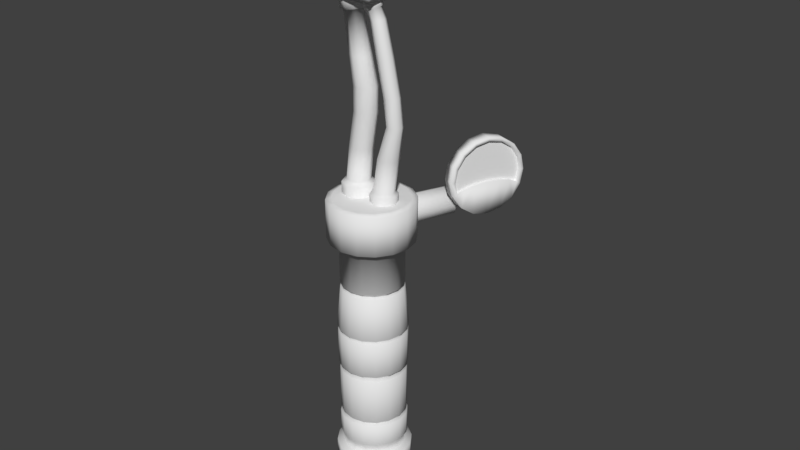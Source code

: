 # Source: welder.blend  (saved by Blender 2.79.0; exported with 4.5.12 LTS)
import bpy
from mathutils import Matrix  # noqa: F401  (used for matrix-valued properties, if any)

bpy.ops.wm.read_factory_settings(use_empty=True)
scene = bpy.context.scene
scene.name = 'workspace'

# ---- collections
col_collection_1 = bpy.data.collections.new('Collection 1'); scene.collection.children.link(col_collection_1)

# ---- world
world_world = bpy.data.worlds.new('World'); scene.world = world_world
world_world.color = (0.05088, 0.05088, 0.05088)
world_world.use_sun_shadow = False
world_world.sun_shadow_jitter_overblur = 0.0
world_world.cycles.sampling_method = 'MANUAL'

# ---- meshes
me_cylinder_007 = bpy.data.meshes.new('Cylinder.007')
me_cylinder_007.from_pydata([(5.215e-08, 1.0, 1.533), (5.215e-08, 1.0, 3.533), (0.7071, 0.7071, 1.533), (0.7071, 0.7071, 3.533), (1.0, -5.116e-08, 1.533), (1.0, -5.116e-08, 3.533), (0.7071, -0.7071, 1.533), (0.7071, -0.7071, 3.533), (-3.527e-08, -1.0, 1.533), (-3.527e-08, -1.0, 3.533), (-0.7071, -0.7071, 1.533), (-0.7071, -0.7071, 3.533), (-1.0, 4.474e-09, 1.533), (-1.0, 4.474e-09, 3.533), (-0.7071, 0.7071, 1.533), (-0.7071, 0.7071, 3.533), (0.3544, 0.3544, 3.533), (2.986e-08, 0.5013, 3.533), (0.5013, -2.193e-08, 3.533), (0.3544, -0.3544, 3.533), (-1.396e-08, -0.5013, 3.533), (-0.3544, -0.3544, 3.533), (-0.5013, 5.959e-09, 3.533), (-0.3544, 0.3544, 3.533), (0.3544, 0.3544, 4.013), (2.986e-08, 0.5013, 4.013), (0.5013, 1.23e-08, 4.013), (0.3544, -0.3544, 4.013), (-1.396e-08, -0.5013, 4.013), (-0.3544, -0.3544, 4.013), (-0.5013, 4.018e-08, 4.013), (-0.3544, 0.3544, 4.013), (0.3544, 0.6025, 4.22), (2.986e-08, 0.7296, 4.175), (0.5013, 0.2955, 4.329), (0.3544, -0.01144, 4.437), (-1.396e-08, -0.1386, 4.482), (-0.3544, -0.01144, 4.437), (-0.5013, 0.2955, 4.329), (-0.3544, 0.6025, 4.22), (0.3544, 0.9866, 4.324), (2.986e-08, 1.06, 4.246), (0.5013, 0.8093, 4.512), (0.3544, 0.6321, 4.7), (-1.396e-08, 0.5587, 4.778), (-0.3544, 0.6321, 4.7), (-0.5013, 0.8093, 4.512), (-0.3544, 0.9866, 4.324), (0.3544, 1.404, 4.296), (2.986e-08, 1.404, 4.206), (0.5013, 1.404, 4.513), (0.3544, 1.404, 4.73), (-1.396e-08, 1.404, 4.82), (-0.3544, 1.404, 4.73), (-0.5013, 1.404, 4.513), (-0.3544, 1.404, 4.296), (0.5002, 1.428, 4.207), (3.907e-08, 1.428, 4.08), (0.7074, 1.428, 4.513), (0.5002, 1.428, 4.819), (-2.277e-08, 1.428, 4.946), (-0.5002, 1.428, 4.819), (-0.7074, 1.428, 4.513), (-0.5002, 1.428, 4.207), (0.5898, 1.61, 4.203), (0.1651, 1.865, 4.068), (0.7484, 1.495, 4.512), (0.5479, 1.587, 4.815), (0.1057, 1.831, 4.934), (-0.3191, 2.085, 4.8), (-0.4776, 2.2, 4.49), (-0.2771, 2.109, 4.188), (0.7586, 1.724, 4.205), (0.5261, 2.161, 4.071), (0.8176, 1.534, 4.513), (0.6686, 1.701, 4.815), (0.3988, 2.129, 4.933), (0.1663, 2.566, 4.799), (0.1073, 2.756, 4.491), (0.2563, 2.589, 4.189), (1.526, 1.738, 4.212), (1.551, 2.238, 4.086), (1.461, 1.532, 4.516), (1.395, 1.74, 4.82), (1.365, 2.24, 4.945), (1.391, 2.74, 4.818), (1.455, 2.947, 4.514), (1.522, 2.739, 4.211), (1.279, 4.946, 4.515), (2.181, 4.946, 4.515), (1.279, 4.74, 5.15), (2.181, 4.74, 5.15), (1.279, 4.153, 5.688), (2.181, 4.153, 5.688), (1.279, 3.275, 6.047), (2.181, 3.275, 6.047), (1.279, 2.239, 6.173), (2.181, 2.239, 6.173), (1.279, 1.204, 6.047), (2.181, 1.204, 6.047), (1.279, 0.3256, 5.688), (2.181, 0.3256, 5.688), (1.279, -0.2611, 5.15), (2.181, -0.2611, 5.15), (1.279, -0.4672, 4.515), (2.181, -0.4672, 4.515), (1.279, -0.2611, 3.881), (2.181, -0.2611, 3.881), (1.279, 0.3256, 3.343), (2.181, 0.3256, 3.343), (1.279, 1.204, 2.984), (2.181, 1.204, 2.984), (1.279, 2.239, 2.858), (2.181, 2.239, 2.858), (1.279, 3.275, 2.984), (2.181, 3.275, 2.984), (1.279, 4.153, 3.343), (2.181, 4.153, 3.343), (1.279, 4.74, 3.881), (2.181, 4.74, 3.881), (2.181, 4.5, 5.089), (2.181, 4.686, 4.515), (2.181, 3.969, 5.575), (2.181, 3.176, 5.9), (2.181, 2.239, 6.014), (2.181, 1.375, 5.9), (2.181, 1.621, 5.575), (2.181, 1.786, 5.089), (2.181, 1.844, 4.515), (2.181, 1.786, 3.942), (2.181, 1.621, 3.456), (2.181, 1.375, 3.131), (2.181, 2.239, 3.017), (2.181, 3.176, 3.131), (2.181, 3.969, 3.456), (2.181, 4.5, 3.942), (1.977, 4.5, 5.089), (1.977, 4.686, 4.515), (1.977, 3.969, 5.575), (1.977, 3.176, 5.9), (1.977, 2.239, 6.014), (1.977, 1.375, 5.9), (1.977, 1.621, 5.575), (1.977, 1.786, 5.089), (1.977, 1.844, 4.515), (1.977, 1.786, 3.942), (1.977, 1.621, 3.456), (1.977, 1.375, 3.131), (1.977, 2.239, 3.017), (1.977, 3.176, 3.131), (1.977, 3.969, 3.456), (1.977, 4.5, 3.942)], [], [(0, 1, 3, 2), (2, 3, 5, 4), (4, 5, 7, 6), (6, 7, 9, 8), (8, 9, 11, 10), (10, 11, 13, 12), (9, 7, 19, 20), (12, 13, 15, 14), (14, 15, 1, 0), (19, 18, 26, 27), (15, 13, 22, 23), (5, 3, 16, 18), (11, 9, 20, 21), (1, 15, 23, 17), (3, 1, 17, 16), (7, 5, 18, 19), (13, 11, 21, 22), (26, 24, 32, 34), (16, 17, 25, 24), (17, 23, 31, 25), (22, 21, 29, 30), (20, 19, 27, 28), (18, 16, 24, 26), (23, 22, 30, 31), (21, 20, 28, 29), (33, 39, 47, 41), (31, 30, 38, 39), (29, 28, 36, 37), (27, 26, 34, 35), (24, 25, 33, 32), (25, 31, 39, 33), (30, 29, 37, 38), (28, 27, 35, 36), (43, 42, 50, 51), (38, 37, 45, 46), (36, 35, 43, 44), (34, 32, 40, 42), (39, 38, 46, 47), (37, 36, 44, 45), (35, 34, 42, 43), (32, 33, 41, 40), (55, 54, 62, 63), (40, 41, 49, 48), (41, 47, 55, 49), (46, 45, 53, 54), (44, 43, 51, 52), (42, 40, 48, 50), (47, 46, 54, 55), (45, 44, 52, 53), (60, 59, 67, 68), (53, 52, 60, 61), (51, 50, 58, 59), (48, 49, 57, 56), (49, 55, 63, 57), (54, 53, 61, 62), (52, 51, 59, 60), (50, 48, 56, 58), (65, 71, 79, 73), (58, 56, 64, 66), (63, 62, 70, 71), (61, 60, 68, 69), (59, 58, 66, 67), (56, 57, 65, 64), (57, 63, 71, 65), (62, 61, 69, 70), (77, 76, 84, 85), (70, 69, 77, 78), (68, 67, 75, 76), (66, 64, 72, 74), (71, 70, 78, 79), (69, 68, 76, 77), (67, 66, 74, 75), (64, 65, 73, 72), (75, 74, 82, 83), (72, 73, 81, 80), (73, 79, 87, 81), (78, 77, 85, 86), (76, 75, 83, 84), (74, 72, 80, 82), (79, 78, 86, 87), (88, 90, 91, 89), (90, 92, 93, 91), (92, 94, 95, 93), (94, 96, 97, 95), (96, 98, 99, 97), (98, 100, 101, 99), (100, 102, 103, 101), (102, 104, 105, 103), (104, 106, 107, 105), (106, 108, 109, 107), (108, 110, 111, 109), (110, 112, 113, 111), (112, 114, 115, 113), (114, 116, 117, 115), (97, 124, 123, 95), (116, 118, 119, 117), (118, 88, 89, 119), (120, 136, 137, 121), (107, 129, 128, 105), (117, 134, 133, 115), (93, 122, 120, 91), (103, 127, 126, 101), (113, 132, 131, 111), (99, 125, 124, 97), (109, 130, 129, 107), (119, 135, 134, 117), (95, 123, 122, 93), (105, 128, 127, 103), (115, 133, 132, 113), (91, 120, 121, 89), (101, 126, 125, 99), (111, 131, 130, 109), (89, 121, 135, 119), (136, 138, 139, 140, 141, 142, 143, 144, 145, 146, 147, 148, 149, 150, 151, 137), (121, 137, 151, 135), (129, 145, 144, 128), (122, 138, 136, 120), (130, 146, 145, 129), (123, 139, 138, 122), (131, 147, 146, 130), (124, 140, 139, 123), (132, 148, 147, 131), (125, 141, 140, 124), (133, 149, 148, 132), (126, 142, 141, 125), (134, 150, 149, 133), (127, 143, 142, 126), (135, 151, 150, 134), (128, 144, 143, 127), (88, 118, 116, 114, 112, 110, 108, 106, 104, 102, 100, 98, 96, 94, 92, 90)])
me_cylinder_007.polygons.foreach_set('use_smooth', [1, 1, 1, 1, 1, 1, 1, 1, 1, 1, 1, 1, 1, 1, 1, 1, 1, 1, 1, 1, 1, 1, 1, 1, 1, 1, 1, 1, 1, 1, 1, 1, 1, 1, 1, 1, 1, 1, 1, 1, 1, 1, 1, 1, 1, 1, 1, 1, 1, 1, 1, 1, 1, 1, 1, 1, 1, 1, 1, 1, 1, 1, 1, 1, 1, 1, 1, 1, 1, 1, 1, 1, 1, 1, 1, 1, 1, 1, 1, 1, 1, 1, 1, 1, 1, 1, 1, 1, 1, 1, 1, 1, 1, 1, 1, 1, 1, 1, 1, 1, 1, 1, 1, 1, 1, 1, 1, 1, 1, 1, 1, 1, 1, 0, 1, 1, 1, 1, 1, 1, 1, 1, 1, 1, 1, 1, 1, 1, 1, 1])
me_cylinder_007.use_remesh_preserve_volume = False
me_cylinder_007.use_remesh_preserve_attributes = False
me_cylinder_007.use_mirror_vertex_groups = False
me_cylinder_007.update()
me_cylinder_006 = bpy.data.meshes.new('Cylinder.006')
me_cylinder_006.from_pydata([(0.0, 1.0, -1.0), (0.0, 1.0, 1.0), (0.7071, 0.7071, -1.0), (0.7071, 0.7071, 1.0), (1.0, -4.371e-08, -1.0), (1.0, -4.371e-08, 1.0), (0.7071, -0.7071, -1.0), (0.7071, -0.7071, 1.0), (-8.742e-08, -1.0, -1.0), (-8.742e-08, -1.0, 1.0), (-0.7071, -0.7071, -1.0), (-0.7071, -0.7071, 1.0), (-1.0, 1.192e-08, -1.0), (-1.0, 1.192e-08, 1.0), (-0.7071, 0.7071, -1.0), (-0.7071, 0.7071, 1.0)], [], [(0, 1, 3, 2), (2, 3, 5, 4), (4, 5, 7, 6), (6, 7, 9, 8), (8, 9, 11, 10), (10, 11, 13, 12), (3, 1, 15, 13, 11, 9, 7, 5), (12, 13, 15, 14), (14, 15, 1, 0), (0, 2, 4, 6, 8, 10, 12, 14)])
me_cylinder_006.polygons.foreach_set('use_smooth', [True] * 10)
me_cylinder_006.use_remesh_preserve_volume = False
me_cylinder_006.use_remesh_preserve_attributes = False
me_cylinder_006.use_mirror_vertex_groups = False
me_cylinder_006.update()
me_cylinder_005 = bpy.data.meshes.new('Cylinder.005')
me_cylinder_005.from_pydata([(7.185e-08, 0.8511, 0.03186), (0.0, 1.0, 1.0), (0.6018, 0.6018, 0.03186), (0.7071, 0.7071, 1.0), (0.8511, -3.609e-08, 0.03186), (1.0, -4.371e-08, 1.0), (0.6018, -0.6018, 0.03186), (0.7071, -0.7071, 1.0), (-2.556e-09, -0.8511, 0.03186), (-8.742e-08, -1.0, 1.0), (-0.6018, -0.6018, 0.03186), (-0.7071, -0.7071, 1.0), (-0.8511, 1.126e-08, 0.03186), (-1.0, 1.192e-08, 1.0), (-0.6018, 0.6018, 0.03186), (-0.7071, 0.7071, 1.0), (-1.235e-07, 0.459, -2.487), (0.3246, 0.3246, -2.487), (0.459, -1.26e-08, -2.487), (0.3246, -0.3246, -2.487), (-1.636e-07, -0.459, -2.487), (-0.3246, -0.3246, -2.487), (-0.459, 1.294e-08, -2.487), (-0.3246, 0.3246, -2.487), (-1.105e-07, 0.2889, -2.287), (0.2043, 0.2043, -2.287), (0.2889, 5.875e-09, -2.287), (0.2043, -0.2043, -2.287), (-1.357e-07, -0.2889, -2.287), (-0.2043, -0.2043, -2.287), (-0.2889, 2.195e-08, -2.287), (-0.2043, 0.2043, -2.287)], [], [(0, 1, 3, 2), (2, 3, 5, 4), (4, 5, 7, 6), (6, 7, 9, 8), (8, 9, 11, 10), (10, 11, 13, 12), (12, 13, 15, 14), (14, 15, 1, 0), (6, 8, 20, 19), (22, 23, 31, 30), (12, 14, 23, 22), (2, 4, 18, 17), (8, 10, 21, 20), (14, 0, 16, 23), (0, 2, 17, 16), (4, 6, 19, 18), (10, 12, 22, 21), (24, 25, 26, 27, 28, 29, 30, 31), (20, 21, 29, 28), (18, 19, 27, 26), (16, 17, 25, 24), (23, 16, 24, 31), (21, 22, 30, 29), (19, 20, 28, 27), (17, 18, 26, 25)])
me_cylinder_005.polygons.foreach_set('use_smooth', [True] * 25)
me_cylinder_005.use_remesh_preserve_volume = False
me_cylinder_005.use_remesh_preserve_attributes = False
me_cylinder_005.use_mirror_vertex_groups = False
me_cylinder_005.update()
me_cube = bpy.data.meshes.new('Cube')
me_cube.from_pydata([(-1.0, -1.0, -1.0), (-1.0, -1.0, 1.0), (-1.0, 1.0, -1.0), (-1.0, 1.0, 1.0), (1.0, -1.0, -1.0), (1.0, -1.0, 1.0), (1.0, 1.0, -1.0), (1.0, 1.0, 1.0), (-0.7957, -0.7083, 1.066), (-0.7957, 0.7083, 1.066), (0.6209, 0.7083, 1.066), (0.6209, -0.7083, 1.066), (-0.7957, -0.7083, 2.18), (-0.7957, 0.7083, 2.18), (0.6209, 0.7083, 2.18), (0.6209, -0.7083, 2.18), (-1.25, -1.162, 2.369), (-1.25, 1.162, 2.369), (1.079, 1.394, 2.701), (1.079, -1.394, 2.701), (-1.292, -1.162, 8.413), (-1.292, 1.162, 8.413), (1.029, 1.394, 8.081), (1.029, -1.394, 8.081), (-1.025, 0.0, -1.09), (-1.025, 0.0, 0.9638), (1.029, 0.0, -1.09), (1.029, 0.0, 0.9638), (-0.8155, 0.0, 1.031), (0.6395, 0.0, 1.031), (-0.8155, 0.0, 2.176), (0.6395, 0.0, 2.176), (-1.282, 0.0, 2.37), (1.11, 0.0, 2.711), (-1.325, 0.0, 8.577), (1.058, 0.0, 8.236)], [], [(24, 25, 3, 2), (2, 3, 7, 6), (26, 27, 5, 4), (4, 5, 1, 0), (24, 26, 4, 0), (7, 3, 9, 10), (29, 10, 14, 31), (27, 7, 10, 29), (25, 1, 8, 28), (1, 5, 11, 8), (12, 15, 19, 16), (28, 8, 12, 30), (8, 11, 15, 12), (10, 9, 13, 14), (33, 18, 22, 35), (14, 13, 17, 18), (31, 14, 18, 33), (30, 12, 16, 32), (35, 34, 20, 23), (32, 16, 20, 34), (16, 19, 23, 20), (18, 17, 21, 22), (17, 32, 34, 21), (22, 21, 34, 35), (13, 30, 32, 17), (15, 31, 33, 19), (19, 33, 35, 23), (9, 28, 30, 13), (3, 25, 28, 9), (5, 27, 29, 11), (11, 29, 31, 15), (2, 6, 26, 24), (6, 7, 27, 26), (0, 1, 25, 24)])
me_cube.polygons.foreach_set('use_smooth', [True] * 34)
me_cube.use_remesh_preserve_volume = False
me_cube.use_remesh_preserve_attributes = False
me_cube.use_mirror_vertex_groups = False
me_cube.update()
me_cylinder_001 = bpy.data.meshes.new('Cylinder.001')
me_cylinder_001.from_pydata([(-4.47e-09, 0.12, 0.0), (0.04592, 0.1109, 0.0), (0.08485, 0.08485, 0.0), (0.1109, 0.04592, 0.0), (0.12, -6.586e-09, 0.0), (0.1109, -0.04592, 0.0), (0.08485, -0.08485, 0.0), (0.04592, -0.1109, 0.0), (1.365e-08, -0.12, 0.0), (-0.04592, -0.1109, 0.0), (-0.08485, -0.08485, 0.0), (-0.1109, -0.04592, 0.0), (-0.12, 8.988e-11, 0.0), (-0.1109, 0.04592, 0.0), (-0.08485, 0.08485, 0.0), (-0.04592, 0.1109, 0.0), (0.119, 0.2872, 0.6651), (3.207e-08, 0.3109, 0.6651), (0.2198, 0.2198, 0.6651), (0.2872, 0.119, 0.6651), (0.3109, -1.706e-08, 0.6651), (0.2872, -0.119, 0.6651), (0.2198, -0.2198, 0.6651), (0.119, -0.2872, 0.6651), (7.901e-08, -0.3109, 0.6651), (-0.119, -0.2872, 0.6651), (-0.2198, -0.2198, 0.6651), (-0.2872, -0.119, 0.6651), (-0.3109, 2.328e-10, 0.6651), (-0.2872, 0.119, 0.6651), (-0.2198, 0.2198, 0.6651), (-0.119, 0.2872, 0.6651), (0.147, 0.3548, 0.6887), (2.955e-08, 0.3841, 0.6887), (0.2716, 0.2716, 0.6887), (0.3548, 0.147, 0.6887), (0.3841, -2.02e-08, 0.6887), (0.3548, -0.147, 0.6887), (0.2716, -0.2716, 0.6887), (0.147, -0.3548, 0.6887), (8.754e-08, -0.3841, 0.6887), (-0.147, -0.3548, 0.6887), (-0.2716, -0.2716, 0.6887), (-0.3548, -0.147, 0.6887), (-0.3841, 1.165e-09, 0.6887), (-0.3548, 0.147, 0.6887), (-0.2716, 0.2716, 0.6887), (-0.147, 0.3548, 0.6887), (0.147, 0.3548, 0.8351), (2.955e-08, 0.3841, 0.8351), (0.2716, 0.2716, 0.8351), (0.3548, 0.147, 0.8351), (0.3841, -2.02e-08, 0.8351), (0.3548, -0.147, 0.8351), (0.2716, -0.2716, 0.8351), (0.147, -0.3548, 0.8351), (8.754e-08, -0.3841, 0.8351), (-0.147, -0.3548, 0.8351), (-0.2716, -0.2716, 0.8351), (-0.3548, -0.147, 0.8351), (-0.3841, 1.165e-09, 0.8351), (-0.3548, 0.147, 0.8351), (-0.2716, 0.2716, 0.8351), (-0.147, 0.3548, 0.8351), (0.1223, 0.2952, 0.8587), (2.95e-08, 0.3195, 0.8587), (0.2259, 0.2259, 0.8587), (0.2952, 0.1223, 0.8587), (0.3195, -1.681e-08, 0.8587), (0.2952, -0.1223, 0.8587), (0.2259, -0.2259, 0.8587), (0.1223, -0.2952, 0.8587), (7.775e-08, -0.3195, 0.8587), (-0.1223, -0.2952, 0.8587), (-0.2259, -0.2259, 0.8587), (-0.2952, -0.1223, 0.8587), (-0.3195, 9.691e-10, 0.8587), (-0.2952, 0.1223, 0.8587), (-0.2259, 0.2259, 0.8587), (-0.1223, 0.2952, 0.8587), (0.1161, 0.2802, 0.9154), (3.369e-08, 0.3033, 0.9154), (0.2145, 0.2145, 0.9154), (0.2802, 0.1161, 0.9154), (0.3033, -1.605e-08, 0.9154), (0.2802, -0.1161, 0.9154), (0.2145, -0.2145, 0.9154), (0.1161, -0.2802, 0.9154), (7.949e-08, -0.3033, 0.9154), (-0.1161, -0.2802, 0.9154), (-0.2145, -0.2145, 0.9154), (-0.2802, -0.1161, 0.9154), (-0.3033, 8.255e-10, 0.9154), (-0.2802, 0.1161, 0.9154), (-0.2145, 0.2145, 0.9154), (-0.1161, 0.2802, 0.9154), (0.1302, 0.3143, 0.9815), (3.099e-08, 0.3402, 0.9815), (0.2406, 0.2406, 0.9815), (0.3143, 0.1302, 0.9815), (0.3402, -1.8e-08, 0.9815), (0.3143, -0.1302, 0.9815), (0.2406, -0.2406, 0.9815), (0.1302, -0.3143, 0.9815), (8.236e-08, -0.3402, 0.9815), (-0.1302, -0.3143, 0.9815), (-0.2406, -0.2406, 0.9815), (-0.3143, -0.1302, 0.9815), (-0.3402, 9.258e-10, 0.9815), (-0.3143, 0.1302, 0.9815), (-0.2406, 0.2406, 0.9815), (-0.1302, 0.3143, 0.9815), (0.1302, 0.3143, 1.208), (4.529e-08, 0.3402, 1.208), (0.2406, 0.2406, 1.208), (0.3143, 0.1302, 1.208), (0.3402, -1.8e-08, 1.208), (0.3143, -0.1302, 1.208), (0.2406, -0.2406, 1.208), (0.1302, -0.3143, 1.208), (9.666e-08, -0.3402, 1.208), (-0.1302, -0.3143, 1.208), (-0.2406, -0.2406, 1.208), (-0.3143, -0.1302, 1.208), (-0.3402, 9.258e-10, 1.208), (-0.3143, 0.1302, 1.208), (-0.2406, 0.2406, 1.208), (-0.1302, 0.3143, 1.208), (0.1166, 0.2816, 1.227), (4.879e-08, 0.3048, 1.227), (0.2155, 0.2155, 1.227), (0.2816, 0.1166, 1.227), (0.3048, -1.632e-08, 1.227), (0.2816, -0.1166, 1.227), (0.2155, -0.2155, 1.227), (0.1166, -0.2816, 1.227), (9.482e-08, -0.3048, 1.227), (-0.1166, -0.2816, 1.227), (-0.2155, -0.2155, 1.227), (-0.2816, -0.1166, 1.227), (-0.3048, 6.357e-10, 1.227), (-0.2816, 0.1166, 1.227), (-0.2155, 0.2155, 1.227), (-0.1166, 0.2816, 1.227), (0.1281, 0.3093, 1.26), (4.087e-08, 0.3348, 1.26), (0.2367, 0.2367, 1.26), (0.3093, 0.1281, 1.26), (0.3348, -1.774e-08, 1.26), (0.3093, -0.1281, 1.26), (0.2367, -0.2367, 1.26), (0.1281, -0.3093, 1.26), (9.142e-08, -0.3348, 1.26), (-0.1281, -0.3093, 1.26), (-0.2367, -0.2367, 1.26), (-0.3093, -0.1281, 1.26), (-0.3348, 8.814e-10, 1.26), (-0.3093, 0.1281, 1.26), (-0.2367, 0.2367, 1.26), (-0.1281, 0.3093, 1.26), (0.1281, 0.3093, 1.742), (1.995e-08, 0.3348, 1.742), (0.2367, 0.2367, 1.742), (0.3093, 0.1281, 1.742), (0.3348, -1.774e-08, 1.742), (0.3093, -0.1281, 1.742), (0.2367, -0.2367, 1.742), (0.1281, -0.3093, 1.742), (7.05e-08, -0.3348, 1.742), (-0.1281, -0.3093, 1.742), (-0.2367, -0.2367, 1.742), (-0.3093, -0.1281, 1.742), (-0.3348, 8.814e-10, 1.742), (-0.3093, 0.1281, 1.742), (-0.2367, 0.2367, 1.742), (-0.1281, 0.3093, 1.742), (0.1148, 0.2771, 1.77), (2.668e-08, 0.3, 1.77), (0.2121, 0.2121, 1.77), (0.2771, 0.1148, 1.77), (0.3, -1.609e-08, 1.77), (0.2771, -0.1148, 1.77), (0.2121, -0.2121, 1.77), (0.1148, -0.2771, 1.77), (7.197e-08, -0.3, 1.77), (-0.1148, -0.2771, 1.77), (-0.2121, -0.2121, 1.77), (-0.2771, -0.1148, 1.77), (-0.3, 5.959e-10, 1.77), (-0.2771, 0.1148, 1.77), (-0.2121, 0.2121, 1.77), (-0.1148, 0.2771, 1.77), (0.1325, 0.3198, 1.808), (1.391e-08, 0.3462, 1.808), (0.2448, 0.2448, 1.808), (0.3198, 0.1325, 1.808), (0.3462, -1.8e-08, 1.808), (0.3198, -0.1325, 1.808), (0.2448, -0.2448, 1.808), (0.1325, -0.3198, 1.808), (6.618e-08, -0.3462, 1.808), (-0.1325, -0.3198, 1.808), (-0.2448, -0.2448, 1.808), (-0.3198, -0.1325, 1.808), (-0.3462, 1.261e-09, 1.808), (-0.3198, 0.1325, 1.808), (-0.2448, 0.2448, 1.808), (-0.1325, 0.3198, 1.808), (0.1325, 0.3198, 2.186), (-1.678e-08, 0.3462, 2.186), (0.2448, 0.2448, 2.186), (0.3198, 0.1325, 2.186), (0.3462, -1.8e-08, 2.186), (0.3198, -0.1325, 2.186), (0.2448, -0.2448, 2.186), (0.1325, -0.3198, 2.186), (3.548e-08, -0.3462, 2.186), (-0.1325, -0.3198, 2.186), (-0.2448, -0.2448, 2.186), (-0.3198, -0.1325, 2.186), (-0.3462, 1.261e-09, 2.186), (-0.3198, 0.1325, 2.186), (-0.2448, 0.2448, 2.186), (-0.1325, 0.3198, 2.186), (0.1252, 0.3023, 2.2), (-1.291e-08, 0.3272, 2.2), (0.2314, 0.2314, 2.2), (0.3023, 0.1252, 2.2), (0.3272, -1.701e-08, 2.2), (0.3023, -0.1252, 2.2), (0.2314, -0.2314, 2.2), (0.1252, -0.3023, 2.2), (3.65e-08, -0.3272, 2.2), (-0.1252, -0.3023, 2.2), (-0.2314, -0.2314, 2.2), (-0.3023, -0.1252, 2.2), (-0.3272, 1.192e-09, 2.2), (-0.3023, 0.1252, 2.2), (-0.2314, 0.2314, 2.2), (-0.1252, 0.3023, 2.2), (0.135, 0.326, 2.228), (-5.73e-09, 0.3529, 2.228), (0.2495, 0.2495, 2.228), (0.326, 0.135, 2.228), (0.3529, -1.849e-08, 2.228), (0.326, -0.135, 2.228), (0.2495, -0.2495, 2.228), (0.135, -0.326, 2.228), (4.755e-08, -0.3529, 2.228), (-0.135, -0.326, 2.228), (-0.2495, -0.2495, 2.228), (-0.326, -0.135, 2.228), (-0.3529, 1.14e-09, 2.228), (-0.326, 0.135, 2.228), (-0.2495, 0.2495, 2.228), (-0.135, 0.326, 2.228), (0.1202, 0.2903, 2.666), (-3.929e-08, 0.3142, 2.666), (0.2222, 0.2222, 2.666), (0.2903, 0.1202, 2.666), (0.3142, -1.606e-08, 2.666), (0.2903, -0.1202, 2.666), (0.2222, -0.2222, 2.666), (0.1202, -0.2903, 2.666), (8.155e-09, -0.3142, 2.666), (-0.1202, -0.2903, 2.666), (-0.2222, -0.2222, 2.666), (-0.2903, -0.1202, 2.666), (-0.3142, 1.423e-09, 2.666), (-0.2903, 0.1202, 2.666), (-0.2222, 0.2222, 2.666), (-0.1202, 0.2903, 2.666), (0.1057, 0.2553, 2.683), (-4.39e-08, 0.2763, 2.683), (0.1954, 0.1954, 2.683), (0.2553, 0.1057, 2.683), (0.2763, -1.39e-08, 2.683), (0.2553, -0.1057, 2.683), (0.1954, -0.1954, 2.683), (0.1057, -0.2553, 2.683), (-2.183e-09, -0.2763, 2.683), (-0.1057, -0.2553, 2.683), (-0.1954, -0.1954, 2.683), (-0.2553, -0.1057, 2.683), (-0.2763, 1.476e-09, 2.683), (-0.2553, 0.1057, 2.683), (-0.1954, 0.1954, 2.683), (-0.1057, 0.2553, 2.683), (0.1209, 0.292, 2.711), (-4.278e-08, 0.316, 2.711), (0.2235, 0.2235, 2.711), (0.292, 0.1209, 2.711), (0.316, -1.643e-08, 2.711), (0.292, -0.1209, 2.711), (0.2235, -0.2235, 2.711), (0.1209, -0.292, 2.711), (4.935e-09, -0.316, 2.711), (-0.1209, -0.292, 2.711), (-0.2235, -0.2235, 2.711), (-0.292, -0.1209, 2.711), (-0.316, 1.153e-09, 2.711), (-0.292, 0.1209, 2.711), (-0.2235, 0.2235, 2.711), (-0.1209, 0.292, 2.711), (0.1209, 0.292, 3.176), (-4.278e-08, 0.316, 3.176), (0.2235, 0.2235, 3.176), (0.292, 0.1209, 3.176), (0.316, -1.643e-08, 3.176), (0.292, -0.1209, 3.176), (0.2235, -0.2235, 3.176), (0.1209, -0.292, 3.176), (4.935e-09, -0.316, 3.176), (-0.1209, -0.292, 3.176), (-0.2235, -0.2235, 3.176), (-0.292, -0.1209, 3.176), (-0.316, 1.153e-09, 3.176), (-0.292, 0.1209, 3.176), (-0.2235, 0.2235, 3.176), (-0.1209, 0.292, 3.176), (0.1652, 0.3988, 3.187), (-3.604e-08, 0.4317, 3.187), (0.3053, 0.3053, 3.187), (0.3988, 0.1652, 3.187), (0.4317, -2.381e-08, 3.187), (0.3988, -0.1652, 3.187), (0.3053, -0.3053, 3.187), (0.1652, -0.3988, 3.187), (2.915e-08, -0.4317, 3.187), (-0.1652, -0.3988, 3.187), (-0.3053, -0.3053, 3.187), (-0.3988, -0.1652, 3.187), (-0.4317, 2.108e-10, 3.187), (-0.3988, 0.1652, 3.187), (-0.3053, 0.3053, 3.187), (-0.1652, 0.3988, 3.187), (0.1652, 0.3988, 3.584), (-3.604e-08, 0.4317, 3.584), (0.3053, 0.3053, 3.584), (0.3988, 0.1652, 3.584), (0.4317, -2.381e-08, 3.584), (0.3988, -0.1652, 3.584), (0.3053, -0.3053, 3.584), (0.1652, -0.3988, 3.584), (2.915e-08, -0.4317, 3.584), (-0.1652, -0.3988, 3.584), (-0.3053, -0.3053, 3.584), (-0.3988, -0.1652, 3.584), (-0.4317, 2.108e-10, 3.584), (-0.3988, 0.1652, 3.584), (-0.3053, 0.3053, 3.584), (-0.1652, 0.3988, 3.584), (0.1442, 0.348, 3.601), (-3.476e-08, 0.3767, 3.601), (0.2664, 0.2664, 3.601), (0.348, 0.1442, 3.601), (0.3767, -1.911e-08, 3.601), (0.348, -0.1442, 3.601), (0.2664, -0.2664, 3.601), (0.1442, -0.348, 3.601), (2.212e-08, -0.3767, 3.601), (-0.1442, -0.348, 3.601), (-0.2664, -0.2664, 3.601), (-0.348, -0.1442, 3.601), (-0.3767, 1.846e-09, 3.601), (-0.348, 0.1442, 3.601), (-0.2664, 0.2664, 3.601), (-0.1442, 0.348, 3.601), (-4.47e-09, 0.12, 0.2693), (3.481e-09, 0.2833, 0.5078), (0.1084, 0.2617, 0.5078), (0.04592, 0.1109, 0.2693), (0.2003, 0.2003, 0.5078), (0.08485, 0.08485, 0.2693), (0.2617, 0.1084, 0.5078), (0.1109, 0.04592, 0.2693), (0.2833, -1.555e-08, 0.5078), (0.12, -6.586e-09, 0.2693), (0.2617, -0.1084, 0.5078), (0.1109, -0.04592, 0.2693), (0.2003, -0.2003, 0.5078), (0.08485, -0.08485, 0.2693), (0.1084, -0.2617, 0.5078), (0.04592, -0.1109, 0.2693), (4.626e-08, -0.2833, 0.5078), (1.365e-08, -0.12, 0.2693), (-0.1084, -0.2617, 0.5078), (-0.04592, -0.1109, 0.2693), (-0.2003, -0.2003, 0.5078), (-0.08485, -0.08485, 0.2693), (-0.2617, -0.1084, 0.5078), (-0.1109, -0.04592, 0.2693), (-0.2833, 2.122e-10, 0.5078), (-0.12, 8.988e-11, 0.2693), (-0.2617, 0.1084, 0.5078), (-0.1109, 0.04592, 0.2693), (-0.2003, 0.2003, 0.5078), (-0.08485, 0.08485, 0.2693), (-0.1084, 0.2617, 0.5078), (-0.04592, 0.1109, 0.2693)], [], [(15, 399, 368, 0), (372, 370, 16, 18), (374, 372, 18, 19), (376, 374, 19, 20), (378, 376, 20, 21), (380, 378, 21, 22), (382, 380, 22, 23), (384, 382, 23, 24), (386, 384, 24, 25), (388, 386, 25, 26), (390, 388, 26, 27), (392, 390, 27, 28), (394, 392, 28, 29), (396, 394, 29, 30), (9, 387, 389, 10), (398, 396, 30, 31), (369, 398, 31, 17), (0, 1, 2, 3, 4, 5, 6, 7, 8, 9, 10, 11, 12, 13, 14, 15), (17, 31, 47, 33), (14, 397, 399, 15), (2, 373, 375, 3), (7, 383, 385, 8), (12, 393, 395, 13), (5, 379, 381, 6), (10, 389, 391, 11), (3, 375, 377, 4), (8, 385, 387, 9), (13, 395, 397, 14), (0, 368, 371, 1), (6, 381, 383, 7), (11, 391, 393, 12), (1, 371, 373, 2), (4, 377, 379, 5), (46, 45, 61, 62), (25, 24, 40, 41), (18, 16, 32, 34), (26, 25, 41, 42), (19, 18, 34, 35), (27, 26, 42, 43), (20, 19, 35, 36), (28, 27, 43, 44), (21, 20, 36, 37), (29, 28, 44, 45), (22, 21, 37, 38), (30, 29, 45, 46), (23, 22, 38, 39), (31, 30, 46, 47), (24, 23, 39, 40), (16, 17, 33, 32), (52, 51, 67, 68), (39, 38, 54, 55), (47, 46, 62, 63), (40, 39, 55, 56), (32, 33, 49, 48), (33, 47, 63, 49), (41, 40, 56, 57), (34, 32, 48, 50), (42, 41, 57, 58), (35, 34, 50, 51), (43, 42, 58, 59), (36, 35, 51, 52), (44, 43, 59, 60), (37, 36, 52, 53), (45, 44, 60, 61), (38, 37, 53, 54), (73, 72, 88, 89), (60, 59, 75, 76), (53, 52, 68, 69), (61, 60, 76, 77), (54, 53, 69, 70), (62, 61, 77, 78), (55, 54, 70, 71), (63, 62, 78, 79), (56, 55, 71, 72), (48, 49, 65, 64), (49, 63, 79, 65), (57, 56, 72, 73), (50, 48, 64, 66), (58, 57, 73, 74), (51, 50, 66, 67), (59, 58, 74, 75), (94, 93, 109, 110), (66, 64, 80, 82), (74, 73, 89, 90), (67, 66, 82, 83), (75, 74, 90, 91), (68, 67, 83, 84), (76, 75, 91, 92), (69, 68, 84, 85), (77, 76, 92, 93), (70, 69, 85, 86), (78, 77, 93, 94), (71, 70, 86, 87), (79, 78, 94, 95), (72, 71, 87, 88), (64, 65, 81, 80), (65, 79, 95, 81), (100, 99, 115, 116), (87, 86, 102, 103), (95, 94, 110, 111), (88, 87, 103, 104), (80, 81, 97, 96), (81, 95, 111, 97), (89, 88, 104, 105), (82, 80, 96, 98), (90, 89, 105, 106), (83, 82, 98, 99), (91, 90, 106, 107), (84, 83, 99, 100), (92, 91, 107, 108), (85, 84, 100, 101), (93, 92, 108, 109), (86, 85, 101, 102), (121, 120, 136, 137), (108, 107, 123, 124), (101, 100, 116, 117), (109, 108, 124, 125), (102, 101, 117, 118), (110, 109, 125, 126), (103, 102, 118, 119), (111, 110, 126, 127), (104, 103, 119, 120), (96, 97, 113, 112), (97, 111, 127, 113), (105, 104, 120, 121), (98, 96, 112, 114), (106, 105, 121, 122), (99, 98, 114, 115), (107, 106, 122, 123), (142, 141, 157, 158), (114, 112, 128, 130), (122, 121, 137, 138), (115, 114, 130, 131), (123, 122, 138, 139), (116, 115, 131, 132), (124, 123, 139, 140), (117, 116, 132, 133), (125, 124, 140, 141), (118, 117, 133, 134), (126, 125, 141, 142), (119, 118, 134, 135), (127, 126, 142, 143), (120, 119, 135, 136), (112, 113, 129, 128), (113, 127, 143, 129), (156, 155, 171, 172), (135, 134, 150, 151), (143, 142, 158, 159), (136, 135, 151, 152), (128, 129, 145, 144), (129, 143, 159, 145), (137, 136, 152, 153), (130, 128, 144, 146), (138, 137, 153, 154), (131, 130, 146, 147), (139, 138, 154, 155), (132, 131, 147, 148), (140, 139, 155, 156), (133, 132, 148, 149), (141, 140, 156, 157), (134, 133, 149, 150), (162, 160, 176, 178), (149, 148, 164, 165), (157, 156, 172, 173), (150, 149, 165, 166), (158, 157, 173, 174), (151, 150, 166, 167), (159, 158, 174, 175), (152, 151, 167, 168), (144, 145, 161, 160), (145, 159, 175, 161), (153, 152, 168, 169), (146, 144, 160, 162), (154, 153, 169, 170), (147, 146, 162, 163), (155, 154, 170, 171), (148, 147, 163, 164), (183, 182, 198, 199), (170, 169, 185, 186), (163, 162, 178, 179), (171, 170, 186, 187), (164, 163, 179, 180), (172, 171, 187, 188), (165, 164, 180, 181), (173, 172, 188, 189), (166, 165, 181, 182), (174, 173, 189, 190), (167, 166, 182, 183), (175, 174, 190, 191), (168, 167, 183, 184), (160, 161, 177, 176), (161, 175, 191, 177), (169, 168, 184, 185), (204, 203, 219, 220), (191, 190, 206, 207), (184, 183, 199, 200), (176, 177, 193, 192), (177, 191, 207, 193), (185, 184, 200, 201), (178, 176, 192, 194), (186, 185, 201, 202), (179, 178, 194, 195), (187, 186, 202, 203), (180, 179, 195, 196), (188, 187, 203, 204), (181, 180, 196, 197), (189, 188, 204, 205), (182, 181, 197, 198), (190, 189, 205, 206), (210, 208, 224, 226), (197, 196, 212, 213), (205, 204, 220, 221), (198, 197, 213, 214), (206, 205, 221, 222), (199, 198, 214, 215), (207, 206, 222, 223), (200, 199, 215, 216), (192, 193, 209, 208), (193, 207, 223, 209), (201, 200, 216, 217), (194, 192, 208, 210), (202, 201, 217, 218), (195, 194, 210, 211), (203, 202, 218, 219), (196, 195, 211, 212), (231, 230, 246, 247), (218, 217, 233, 234), (211, 210, 226, 227), (219, 218, 234, 235), (212, 211, 227, 228), (220, 219, 235, 236), (213, 212, 228, 229), (221, 220, 236, 237), (214, 213, 229, 230), (222, 221, 237, 238), (215, 214, 230, 231), (223, 222, 238, 239), (216, 215, 231, 232), (208, 209, 225, 224), (209, 223, 239, 225), (217, 216, 232, 233), (252, 251, 267, 268), (239, 238, 254, 255), (232, 231, 247, 248), (224, 225, 241, 240), (225, 239, 255, 241), (233, 232, 248, 249), (226, 224, 240, 242), (234, 233, 249, 250), (227, 226, 242, 243), (235, 234, 250, 251), (228, 227, 243, 244), (236, 235, 251, 252), (229, 228, 244, 245), (237, 236, 252, 253), (230, 229, 245, 246), (238, 237, 253, 254), (263, 262, 278, 279), (245, 244, 260, 261), (253, 252, 268, 269), (246, 245, 261, 262), (254, 253, 269, 270), (247, 246, 262, 263), (255, 254, 270, 271), (248, 247, 263, 264), (240, 241, 257, 256), (241, 255, 271, 257), (249, 248, 264, 265), (242, 240, 256, 258), (250, 249, 265, 266), (243, 242, 258, 259), (251, 250, 266, 267), (244, 243, 259, 260), (284, 283, 299, 300), (271, 270, 286, 287), (264, 263, 279, 280), (256, 257, 273, 272), (257, 271, 287, 273), (265, 264, 280, 281), (258, 256, 272, 274), (266, 265, 281, 282), (259, 258, 274, 275), (267, 266, 282, 283), (260, 259, 275, 276), (268, 267, 283, 284), (261, 260, 276, 277), (269, 268, 284, 285), (262, 261, 277, 278), (270, 269, 285, 286), (290, 288, 304, 306), (277, 276, 292, 293), (285, 284, 300, 301), (278, 277, 293, 294), (286, 285, 301, 302), (279, 278, 294, 295), (287, 286, 302, 303), (280, 279, 295, 296), (272, 273, 289, 288), (273, 287, 303, 289), (281, 280, 296, 297), (274, 272, 288, 290), (282, 281, 297, 298), (275, 274, 290, 291), (283, 282, 298, 299), (276, 275, 291, 292), (313, 312, 328, 329), (298, 297, 313, 314), (291, 290, 306, 307), (299, 298, 314, 315), (292, 291, 307, 308), (300, 299, 315, 316), (293, 292, 308, 309), (301, 300, 316, 317), (294, 293, 309, 310), (302, 301, 317, 318), (295, 294, 310, 311), (303, 302, 318, 319), (296, 295, 311, 312), (288, 289, 305, 304), (289, 303, 319, 305), (297, 296, 312, 313), (334, 333, 349, 350), (306, 304, 320, 322), (314, 313, 329, 330), (307, 306, 322, 323), (315, 314, 330, 331), (308, 307, 323, 324), (316, 315, 331, 332), (309, 308, 324, 325), (317, 316, 332, 333), (310, 309, 325, 326), (318, 317, 333, 334), (311, 310, 326, 327), (319, 318, 334, 335), (312, 311, 327, 328), (304, 305, 321, 320), (305, 319, 335, 321), (348, 347, 363, 364), (327, 326, 342, 343), (335, 334, 350, 351), (328, 327, 343, 344), (320, 321, 337, 336), (321, 335, 351, 337), (329, 328, 344, 345), (322, 320, 336, 338), (330, 329, 345, 346), (323, 322, 338, 339), (331, 330, 346, 347), (324, 323, 339, 340), (332, 331, 347, 348), (325, 324, 340, 341), (333, 332, 348, 349), (326, 325, 341, 342), (352, 353, 367, 366, 365, 364, 363, 362, 361, 360, 359, 358, 357, 356, 355, 354), (341, 340, 356, 357), (349, 348, 364, 365), (342, 341, 357, 358), (350, 349, 365, 366), (343, 342, 358, 359), (351, 350, 366, 367), (344, 343, 359, 360), (336, 337, 353, 352), (337, 351, 367, 353), (345, 344, 360, 361), (338, 336, 352, 354), (346, 345, 361, 362), (339, 338, 354, 355), (347, 346, 362, 363), (340, 339, 355, 356), (371, 368, 369, 370), (373, 371, 370, 372), (375, 373, 372, 374), (377, 375, 374, 376), (379, 377, 376, 378), (381, 379, 378, 380), (383, 381, 380, 382), (385, 383, 382, 384), (387, 385, 384, 386), (389, 387, 386, 388), (391, 389, 388, 390), (393, 391, 390, 392), (395, 393, 392, 394), (397, 395, 394, 396), (399, 397, 396, 398), (368, 399, 398, 369), (370, 369, 17, 16)])
me_cylinder_001.polygons.foreach_set('use_smooth', [1, 1, 1, 1, 1, 1, 1, 1, 1, 1, 1, 1, 1, 1, 1, 1, 1, 1, 1, 1, 1, 1, 1, 1, 1, 1, 1, 1, 1, 1, 1, 1, 1, 1, 1, 1, 1, 1, 1, 1, 1, 1, 1, 1, 1, 1, 1, 1, 1, 1, 1, 1, 1, 1, 1, 1, 1, 1, 1, 1, 1, 1, 1, 1, 1, 1, 1, 1, 1, 1, 1, 1, 1, 1, 1, 1, 1, 1, 1, 1, 1, 1, 1, 1, 1, 1, 1, 1, 1, 1, 1, 1, 1, 1, 1, 1, 1, 1, 1, 1, 1, 1, 1, 1, 1, 1, 1, 1, 1, 1, 1, 1, 1, 1, 1, 1, 1, 1, 1, 1, 1, 1, 1, 1, 1, 1, 1, 1, 1, 1, 1, 1, 1, 1, 1, 1, 1, 1, 1, 1, 1, 1, 1, 1, 1, 1, 1, 1, 1, 1, 1, 1, 1, 1, 1, 1, 1, 1, 1, 1, 1, 1, 1, 1, 1, 1, 1, 1, 1, 1, 1, 1, 1, 1, 1, 1, 1, 1, 1, 1, 1, 1, 1, 1, 1, 1, 1, 1, 1, 1, 1, 1, 1, 1, 1, 1, 1, 1, 1, 1, 1, 1, 1, 1, 1, 1, 1, 1, 1, 1, 1, 1, 1, 1, 1, 1, 1, 1, 1, 1, 1, 1, 1, 1, 1, 1, 1, 1, 1, 1, 1, 1, 1, 1, 1, 1, 1, 1, 1, 1, 1, 1, 1, 1, 1, 1, 1, 1, 1, 1, 1, 1, 1, 1, 1, 1, 1, 1, 1, 1, 1, 1, 1, 1, 1, 1, 1, 1, 1, 1, 1, 1, 1, 1, 1, 1, 1, 1, 1, 1, 1, 1, 1, 1, 1, 1, 1, 1, 1, 1, 1, 1, 1, 1, 1, 1, 1, 1, 1, 1, 1, 1, 1, 1, 1, 1, 1, 1, 1, 1, 1, 1, 1, 1, 1, 1, 1, 1, 1, 1, 1, 1, 1, 1, 1, 1, 1, 1, 1, 1, 1, 1, 1, 1, 1, 1, 1, 1, 1, 1, 1, 1, 1, 1, 1, 1, 1, 1, 1, 1, 1, 1, 1, 0, 1, 1, 1, 1, 1, 1, 1, 1, 1, 1, 1, 1, 1, 1, 1, 1, 1, 1, 1, 1, 1, 1, 1, 1, 1, 1, 1, 1, 1, 1, 1, 1])
me_cylinder_001.use_remesh_preserve_volume = False
me_cylinder_001.use_remesh_preserve_attributes = False
me_cylinder_001.use_mirror_vertex_groups = False
me_cylinder_001.update()
me_cylinder_003 = bpy.data.meshes.new('Cylinder.003')
me_cylinder_003.from_pydata([(0.0, 1.0, 1.0), (0.7071, 0.7071, 1.0), (1.0, -4.371e-08, 1.0), (0.7071, -0.7071, 1.0), (-8.742e-08, -1.0, 1.0), (-0.7071, -0.7071, 1.0), (-1.0, 1.192e-08, 1.0), (-0.7071, 0.7071, 1.0), (0.5386, 0.5386, 1.076), (-1.775e-09, 0.7617, 1.076), (0.7617, -3.152e-08, 1.076), (0.5386, -0.5386, 1.076), (-6.837e-08, -0.7617, 1.076), (-0.5386, -0.5386, 1.076), (-0.7617, 1.086e-08, 1.076), (-0.5386, 0.5386, 1.076), (0.9548, 0.5386, 3.648), (0.4162, 0.7617, 3.648), (1.178, -3.152e-08, 3.648), (0.9548, -0.5386, 3.648), (0.4162, -0.7617, 3.648), (-0.1225, -0.5386, 3.648), (-0.3456, 1.086e-08, 3.648), (-0.1225, 0.5386, 3.648), (1.389, 0.4052, 6.07), (0.9836, 0.573, 6.07), (1.557, -2.002e-08, 6.07), (1.389, -0.4052, 6.07), (0.9836, -0.573, 6.07), (0.5785, -0.4052, 6.07), (0.4107, 1.186e-08, 6.07), (0.5785, 0.4052, 6.07), (1.16, 0.4052, 8.033), (0.7566, 0.573, 7.999), (1.328, -2.646e-08, 8.047), (1.16, -0.4052, 8.033), (0.7566, -0.573, 7.999), (0.3529, -0.4052, 7.965), (0.1857, 1.83e-08, 7.951), (0.3529, 0.4052, 7.965), (0.5982, 0.4052, 10.64), (0.2011, 0.573, 10.56), (0.7626, -3.161e-08, 10.67), (0.5982, -0.4052, 10.64), (0.2011, -0.573, 10.56), (-0.196, -0.4052, 10.48), (-0.3605, 3.088e-08, 10.45), (-0.196, 0.4052, 10.48), (0.002293, 0.3727, 13.04), (-0.363, 0.5271, 12.97), (0.1536, -1.676e-08, 13.07), (0.002293, -0.3727, 13.04), (-0.363, -0.5271, 12.97), (-0.7282, -0.3727, 12.89), (-0.8795, 4.073e-08, 12.86), (-0.7282, 0.3727, 12.89), (-0.3401, 0.3727, 13.79), (-0.6968, 0.5271, 13.68), (-0.1923, -2.138e-08, 13.83), (-0.3401, -0.3727, 13.79), (-0.6968, -0.5271, 13.68), (-1.054, -0.3727, 13.57), (-1.201, 4.898e-08, 13.53), (-1.054, 0.3727, 13.57), (-0.2927, 0.4421, 13.87), (-0.7158, 0.6252, 13.74), (-0.1175, -2.908e-08, 13.92), (-0.2927, -0.4421, 13.87), (-0.7158, -0.6252, 13.74), (-1.139, -0.4421, 13.62), (-1.314, 5.438e-08, 13.56), (-1.139, 0.4421, 13.62), (1.0, -4.371e-08, 0.3888), (0.7071, -0.7071, 0.3888), (0.0, 1.0, 0.3888), (0.7071, 0.7071, 0.3888), (-8.742e-08, -1.0, 0.3888), (-1.0, 1.192e-08, 0.3889), (-0.7071, -0.7071, 0.3888), (-0.7071, 0.7071, 0.3888), (-0.1853, -8.266e-08, 14.19), (-1.492, -8.266e-08, 14.19), (-0.3827, 0.4421, 14.21), (-0.8471, 0.6252, 14.21), (-1.306, 0.4421, 14.21), (-0.3827, -0.4421, 14.21), (-0.8471, -0.6252, 14.21), (-1.306, -0.4421, 14.21)], [], [(4, 3, 11, 12), (11, 10, 18, 19), (7, 6, 14, 15), (2, 1, 8, 10), (5, 4, 12, 13), (0, 7, 15, 9), (1, 0, 9, 8), (3, 2, 10, 11), (6, 5, 13, 14), (23, 22, 30, 31), (8, 9, 17, 16), (9, 15, 23, 17), (14, 13, 21, 22), (12, 11, 19, 20), (10, 8, 16, 18), (15, 14, 22, 23), (13, 12, 20, 21), (28, 27, 35, 36), (21, 20, 28, 29), (19, 18, 26, 27), (16, 17, 25, 24), (17, 23, 31, 25), (22, 21, 29, 30), (20, 19, 27, 28), (18, 16, 24, 26), (33, 39, 47, 41), (26, 24, 32, 34), (31, 30, 38, 39), (29, 28, 36, 37), (27, 26, 34, 35), (24, 25, 33, 32), (25, 31, 39, 33), (30, 29, 37, 38), (45, 44, 52, 53), (38, 37, 45, 46), (36, 35, 43, 44), (34, 32, 40, 42), (39, 38, 46, 47), (37, 36, 44, 45), (35, 34, 42, 43), (32, 33, 41, 40), (55, 54, 62, 63), (43, 42, 50, 51), (40, 41, 49, 48), (41, 47, 55, 49), (46, 45, 53, 54), (44, 43, 51, 52), (42, 40, 48, 50), (47, 46, 54, 55), (62, 61, 69, 70), (53, 52, 60, 61), (51, 50, 58, 59), (48, 49, 57, 56), (49, 55, 63, 57), (54, 53, 61, 62), (52, 51, 59, 60), (50, 48, 56, 58), (64, 65, 83, 82), (60, 59, 67, 68), (58, 56, 64, 66), (63, 62, 70, 71), (61, 60, 68, 69), (59, 58, 66, 67), (56, 57, 65, 64), (57, 63, 71, 65), (65, 71, 84, 83), (70, 69, 87, 81), (68, 67, 85, 86), (66, 64, 82, 80), (71, 70, 81, 84), (69, 68, 86, 87), (67, 66, 80, 85), (74, 79, 7, 0), (77, 78, 5, 6), (73, 72, 2, 3), (76, 73, 3, 4), (78, 76, 4, 5), (72, 75, 1, 2), (79, 77, 6, 7), (75, 74, 0, 1)])
me_cylinder_003.polygons.foreach_set('use_smooth', [True] * 80)
me_cylinder_003.use_remesh_preserve_volume = False
me_cylinder_003.use_remesh_preserve_attributes = False
me_cylinder_003.use_mirror_vertex_groups = False
me_cylinder_003.update()
me_cylinder_002 = bpy.data.meshes.new('Cylinder.002')
me_cylinder_002.from_pydata([(0.0, 1.0, 1.0), (0.7071, 0.7071, 1.0), (1.0, -4.371e-08, 1.0), (0.7071, -0.7071, 1.0), (-8.742e-08, -1.0, 1.0), (-0.7071, -0.7071, 1.0), (-1.0, 1.192e-08, 1.0), (-0.7071, 0.7071, 1.0), (0.4971, 0.4971, 1.227), (-2.213e-09, 0.703, 1.227), (0.703, -2.852e-08, 1.227), (0.4971, -0.4971, 1.227), (-6.367e-08, -0.703, 1.227), (-0.4971, -0.4971, 1.227), (-0.703, 1.06e-08, 1.227), (-0.4971, 0.4971, 1.227), (0.845, 0.3924, 5.418), (0.3479, 0.5983, 5.418), (1.051, -0.1046, 5.418), (0.845, -0.6017, 5.418), (0.3479, -0.8076, 5.418), (-0.1492, -0.6017, 5.418), (-0.3551, -0.1046, 5.418), (-0.1492, 0.3924, 5.418), (1.135, 0.4971, 9.61), (0.6378, 0.703, 9.61), (1.341, -2.852e-08, 9.61), (1.135, -0.4971, 9.61), (0.6378, -0.703, 9.61), (0.1407, -0.4971, 9.61), (-0.06519, 1.06e-08, 9.61), (0.1407, 0.4971, 9.61), (1.222, 0.4077, 12.56), (0.7248, 0.6136, 12.56), (1.428, -0.08939, 12.56), (1.222, -0.5865, 12.56), (0.7248, -0.7924, 12.56), (0.2277, -0.5865, 12.56), (0.02178, -0.08939, 12.56), (0.2277, 0.4077, 12.56), (0.828, 0.3726, 15.9), (0.3769, 0.5595, 15.9), (1.015, -0.07849, 15.9), (0.828, -0.5296, 15.9), (0.3769, -0.7164, 15.9), (-0.07422, -0.5296, 15.9), (-0.2611, -0.07849, 15.9), (-0.07422, 0.3726, 15.9), (0.2549, 0.4029, 20.7), (-0.145, 0.5698, 20.6), (0.4205, -3.038e-08, 20.74), (0.2549, -0.4029, 20.7), (-0.145, -0.5698, 20.6), (-0.5448, -0.4029, 20.5), (-0.7104, 2.027e-08, 20.46), (-0.5448, 0.4029, 20.5), (0.3614, 0.5162, 20.81), (-0.1481, 0.73, 20.65), (0.5724, -4.566e-08, 20.88), (0.3614, -0.5162, 20.81), (-0.1481, -0.73, 20.65), (-0.6575, -0.5162, 20.49), (-0.8685, 2.663e-08, 20.42), (-0.6575, 0.5162, 20.49), (0.0, 1.0, -0.4632), (0.7071, 0.7071, -0.4632), (0.7071, -0.7071, -0.4632), (1.0, -4.371e-08, -0.4632), (-8.742e-08, -1.0, -0.4632), (-0.7071, 0.7071, -0.4632), (-1.0, 1.192e-08, -0.4632), (-0.7071, -0.7071, -0.4632), (0.4901, -6.86e-08, 21.89), (-0.9894, -6.86e-08, 21.89), (-0.7766, 0.5162, 21.93), (0.2696, 0.5162, 21.93), (-0.2551, 0.73, 21.95), (0.2696, -0.5162, 21.93), (-0.2551, -0.73, 21.95), (-0.7766, -0.5162, 21.93)], [], [(4, 3, 11, 12), (8, 9, 17, 16), (7, 6, 14, 15), (2, 1, 8, 10), (5, 4, 12, 13), (0, 7, 15, 9), (1, 0, 9, 8), (3, 2, 10, 11), (6, 5, 13, 14), (23, 22, 30, 31), (9, 15, 23, 17), (14, 13, 21, 22), (12, 11, 19, 20), (10, 8, 16, 18), (15, 14, 22, 23), (13, 12, 20, 21), (11, 10, 18, 19), (26, 24, 32, 34), (21, 20, 28, 29), (19, 18, 26, 27), (16, 17, 25, 24), (17, 23, 31, 25), (22, 21, 29, 30), (20, 19, 27, 28), (18, 16, 24, 26), (33, 39, 47, 41), (31, 30, 38, 39), (29, 28, 36, 37), (27, 26, 34, 35), (24, 25, 33, 32), (25, 31, 39, 33), (30, 29, 37, 38), (28, 27, 35, 36), (43, 42, 50, 51), (38, 37, 45, 46), (36, 35, 43, 44), (34, 32, 40, 42), (39, 38, 46, 47), (37, 36, 44, 45), (35, 34, 42, 43), (32, 33, 41, 40), (55, 54, 62, 63), (40, 41, 49, 48), (41, 47, 55, 49), (46, 45, 53, 54), (44, 43, 51, 52), (42, 40, 48, 50), (47, 46, 54, 55), (45, 44, 52, 53), (60, 59, 77, 78), (53, 52, 60, 61), (51, 50, 58, 59), (48, 49, 57, 56), (49, 55, 63, 57), (54, 53, 61, 62), (52, 51, 59, 60), (50, 48, 56, 58), (58, 56, 75, 72), (63, 62, 73, 74), (61, 60, 78, 79), (59, 58, 72, 77), (56, 57, 76, 75), (57, 63, 74, 76), (62, 61, 79, 73), (64, 69, 7, 0), (70, 71, 5, 6), (66, 67, 2, 3), (68, 66, 3, 4), (71, 68, 4, 5), (67, 65, 1, 2), (69, 70, 6, 7), (65, 64, 0, 1)])
me_cylinder_002.polygons.foreach_set('use_smooth', [True] * 72)
me_cylinder_002.use_remesh_preserve_volume = False
me_cylinder_002.use_remesh_preserve_attributes = False
me_cylinder_002.use_mirror_vertex_groups = False
me_cylinder_002.update()

# ---- objects
ob_welder_meter = bpy.data.objects.new('welder_meter', me_cylinder_007)
ob_welder_bolt = bpy.data.objects.new('welder_bolt', me_cylinder_006)
ob_welder_nozzle = bpy.data.objects.new('welder_nozzle', me_cylinder_005)
ob_welder_head = bpy.data.objects.new('welder_head', me_cube)
ob_welder_handle = bpy.data.objects.new('welder_handle', me_cylinder_001)
ob_welder_pipeb = bpy.data.objects.new('welder_pipeB', me_cylinder_003)
ob_welder_pipea = bpy.data.objects.new('welder_pipeA', me_cylinder_002)

# ---- transforms, parenting, visibility, modifiers, constraints
ob_welder_meter.location = (-8.382e-09, 1.024e-08, 3.386)
ob_welder_meter.rotation_euler = (1.571, -0.0, -0.4014)
ob_welder_meter.scale = (0.1441, 0.1441, -0.2353)
ob_welder_meter.lineart.crease_threshold = 0.0
ob_welder_bolt.location = (-0.1833, 0.0, 5.941)
ob_welder_bolt.rotation_euler = (1.571, -0.0, 0.0)
ob_welder_bolt.scale = (0.1609, 0.1609, 0.2628)
ob_welder_bolt.lineart.crease_threshold = 0.0
ob_welder_nozzle.location = (-0.5537, 0.0, 5.923)
ob_welder_nozzle.rotation_euler = (-0.0, 1.571, 0.0)
ob_welder_nozzle.scale = (0.1692, 0.1692, 0.1692)
ob_welder_nozzle.lineart.crease_threshold = 0.0
ob_welder_head.location = (-0.1261, 0.0, 5.538)
ob_welder_head.scale = (0.254, 0.1482, 0.07523)
ob_welder_head.lineart.crease_threshold = 0.0
ob_welder_handle.location = (3.725e-08, 1.118e-08, 0.0)
ob_welder_handle.lineart.crease_threshold = 0.0
ob_welder_pipeb.location = (0.1518, 1.118e-08, 3.543)
ob_welder_pipeb.scale = (0.1352, 0.1352, 0.1352)
ob_welder_pipeb.lineart.crease_threshold = 0.0
ob_welder_pipea.location = (-0.1551, 1.118e-08, 3.633)
ob_welder_pipea.scale = (0.1629, 0.1629, 0.08338)
ob_welder_pipea.lineart.crease_threshold = 0.0

# ---- collection membership
col_collection_1.objects.link(ob_welder_meter)
col_collection_1.objects.link(ob_welder_bolt)
col_collection_1.objects.link(ob_welder_nozzle)
col_collection_1.objects.link(ob_welder_head)
col_collection_1.objects.link(ob_welder_handle)
col_collection_1.objects.link(ob_welder_pipeb)
col_collection_1.objects.link(ob_welder_pipea)

# ---- scene / render settings (as saved in the file)
scene.frame_start = 1; scene.frame_end = 250; scene.frame_set(1)
scene.render.engine = 'BLENDER_EEVEE_NEXT'
scene.render.resolution_x = 1280
scene.render.resolution_y = 720
scene.render.resolution_percentage = 50
scene.render.dither_intensity = 0.0
scene.cycles.use_denoising = False
scene.cycles.samples = 128
scene.cycles.sampling_pattern = 'TABULATED_SOBOL'
scene.cycles.use_adaptive_sampling = False
scene.cycles.use_light_tree = False
scene.cycles.blur_glossy = 0.0
scene.cycles.sample_clamp_indirect = 0.0
scene.view_settings.view_transform = 'Standard'
bpy.context.view_layer.update()

# ---- added for rendering (the .blend has no active camera and no usable light): camera, sun
cam_auto = bpy.data.cameras.new('AutoCamera')
cam_auto.lens = 50.0
cam_auto.sensor_width = 36.0
cam_auto.clip_end = 1000.0
ob_auto_camera = bpy.data.objects.new('AutoCamera', cam_auto)
scene.collection.objects.link(ob_auto_camera)
ob_auto_camera.location = (6.14162, -6.95981, 8.05181)
ob_auto_camera.rotation_euler = (1.09748, -7.21219e-08, 0.694738)
scene.camera = ob_auto_camera
light_auto_sun = bpy.data.lights.new('AutoSun', 'SUN')
light_auto_sun.energy = 3.0
light_auto_sun.angle = 0.0523599
ob_auto_sun = bpy.data.objects.new('AutoSun', light_auto_sun)
scene.collection.objects.link(ob_auto_sun)
ob_auto_sun.rotation_euler = (0.872665, 0.174533, 0.523599)
bpy.context.view_layer.update()
